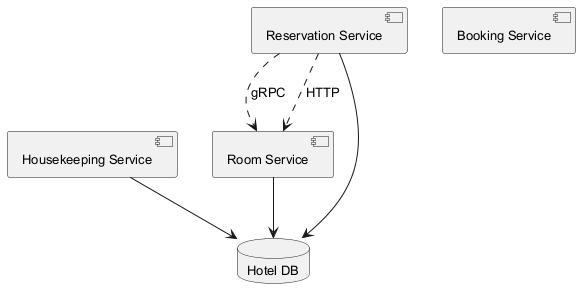

The diagram above was rendered by PlantUML. Its source (embedded in the PNG):
@startuml
skinparam monochrome true
skinparam defaultFontSize 13
component "Housekeeping Service" as C_HousekeepingService
component "Booking Service" as C_BookingService
component "Room Service" as C_RoomService
component "Reservation Service" as C_ReservationService
database "Hotel DB" as DB_hotel
C_HousekeepingService --> DB_hotel
C_RoomService --> DB_hotel
C_ReservationService --> DB_hotel
C_ReservationService ..> C_RoomService : gRPC
C_ReservationService ..> C_RoomService : HTTP
@enduml